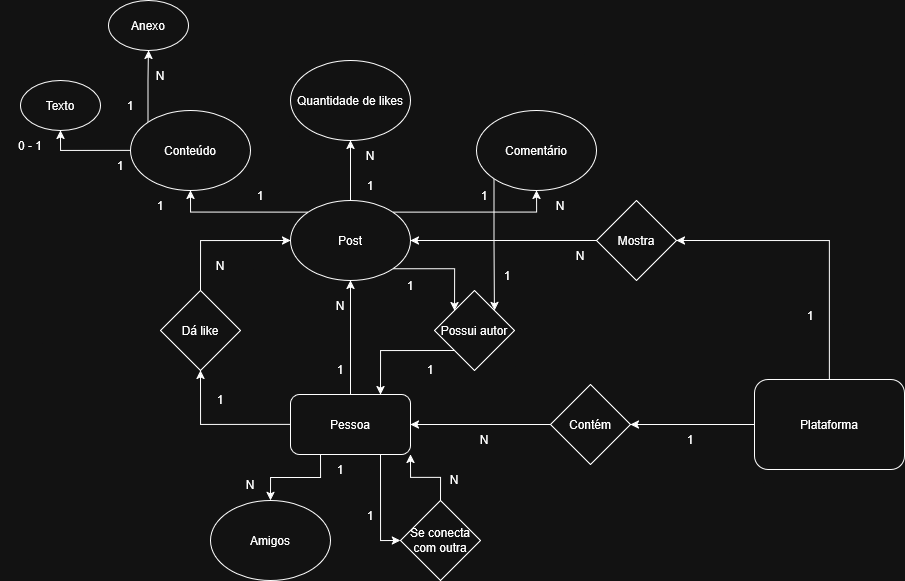

The diagram above was exported from draw.io. Its source (the exported page's mxGraphModel, read from the mxfile embedded in the PNG):
<mxGraphModel dx="1393" dy="813" grid="1" gridSize="10" guides="1" tooltips="1" connect="1" arrows="1" fold="1" page="1" pageScale="1" pageWidth="827" pageHeight="1169" math="0" shadow="0">
  <root>
    <mxCell id="0" />
    <mxCell id="1" parent="0" />
    <mxCell id="AJNSMKBmj9X9_fB3Fgbb-84" style="edgeStyle=orthogonalEdgeStyle;rounded=0;orthogonalLoop=1;jettySize=auto;html=1;exitX=0.5;exitY=0;exitDx=0;exitDy=0;entryX=0.5;entryY=1;entryDx=0;entryDy=0;" edge="1" parent="1" source="AJNSMKBmj9X9_fB3Fgbb-2" target="AJNSMKBmj9X9_fB3Fgbb-34">
      <mxGeometry relative="1" as="geometry" />
    </mxCell>
    <mxCell id="AJNSMKBmj9X9_fB3Fgbb-91" style="edgeStyle=orthogonalEdgeStyle;rounded=0;orthogonalLoop=1;jettySize=auto;html=1;exitX=0.75;exitY=1;exitDx=0;exitDy=0;entryX=0;entryY=0.5;entryDx=0;entryDy=0;" edge="1" parent="1" source="AJNSMKBmj9X9_fB3Fgbb-2" target="AJNSMKBmj9X9_fB3Fgbb-28">
      <mxGeometry relative="1" as="geometry" />
    </mxCell>
    <mxCell id="AJNSMKBmj9X9_fB3Fgbb-92" style="edgeStyle=orthogonalEdgeStyle;rounded=0;orthogonalLoop=1;jettySize=auto;html=1;exitX=0.25;exitY=1;exitDx=0;exitDy=0;entryX=0.5;entryY=0;entryDx=0;entryDy=0;" edge="1" parent="1" source="AJNSMKBmj9X9_fB3Fgbb-2" target="AJNSMKBmj9X9_fB3Fgbb-89">
      <mxGeometry relative="1" as="geometry" />
    </mxCell>
    <mxCell id="AJNSMKBmj9X9_fB3Fgbb-94" style="edgeStyle=orthogonalEdgeStyle;rounded=0;orthogonalLoop=1;jettySize=auto;html=1;exitX=0;exitY=0.5;exitDx=0;exitDy=0;entryX=0.5;entryY=1;entryDx=0;entryDy=0;" edge="1" parent="1" source="AJNSMKBmj9X9_fB3Fgbb-2" target="AJNSMKBmj9X9_fB3Fgbb-6">
      <mxGeometry relative="1" as="geometry" />
    </mxCell>
    <mxCell id="AJNSMKBmj9X9_fB3Fgbb-2" value="Pessoa" style="rounded=1;whiteSpace=wrap;html=1;" vertex="1" parent="1">
      <mxGeometry x="330" y="854" width="120" height="60" as="geometry" />
    </mxCell>
    <mxCell id="AJNSMKBmj9X9_fB3Fgbb-62" style="edgeStyle=orthogonalEdgeStyle;rounded=0;orthogonalLoop=1;jettySize=auto;html=1;exitX=0.5;exitY=0;exitDx=0;exitDy=0;entryX=0;entryY=0.5;entryDx=0;entryDy=0;" edge="1" parent="1" source="AJNSMKBmj9X9_fB3Fgbb-6" target="AJNSMKBmj9X9_fB3Fgbb-34">
      <mxGeometry relative="1" as="geometry" />
    </mxCell>
    <mxCell id="AJNSMKBmj9X9_fB3Fgbb-6" value="Dá like" style="rhombus;whiteSpace=wrap;html=1;" vertex="1" parent="1">
      <mxGeometry x="200" y="750" width="80" height="80" as="geometry" />
    </mxCell>
    <mxCell id="AJNSMKBmj9X9_fB3Fgbb-11" value="1" style="text;html=1;align=center;verticalAlign=middle;whiteSpace=wrap;rounded=0;" vertex="1" parent="1">
      <mxGeometry x="350" y="814" width="60" height="30" as="geometry" />
    </mxCell>
    <mxCell id="AJNSMKBmj9X9_fB3Fgbb-12" value="N" style="text;html=1;align=center;verticalAlign=middle;whiteSpace=wrap;rounded=0;" vertex="1" parent="1">
      <mxGeometry x="350" y="750" width="60" height="30" as="geometry" />
    </mxCell>
    <mxCell id="AJNSMKBmj9X9_fB3Fgbb-15" value="1" style="text;html=1;align=center;verticalAlign=middle;whiteSpace=wrap;rounded=0;" vertex="1" parent="1">
      <mxGeometry x="494" y="640" width="60" height="30" as="geometry" />
    </mxCell>
    <mxCell id="AJNSMKBmj9X9_fB3Fgbb-93" style="edgeStyle=orthogonalEdgeStyle;rounded=0;orthogonalLoop=1;jettySize=auto;html=1;exitX=0.5;exitY=0;exitDx=0;exitDy=0;entryX=1;entryY=1;entryDx=0;entryDy=0;" edge="1" parent="1" source="AJNSMKBmj9X9_fB3Fgbb-28" target="AJNSMKBmj9X9_fB3Fgbb-2">
      <mxGeometry relative="1" as="geometry" />
    </mxCell>
    <mxCell id="AJNSMKBmj9X9_fB3Fgbb-28" value="Se conecta com outra" style="rhombus;whiteSpace=wrap;html=1;" vertex="1" parent="1">
      <mxGeometry x="440" y="960" width="80" height="80" as="geometry" />
    </mxCell>
    <mxCell id="AJNSMKBmj9X9_fB3Fgbb-31" value="1" style="text;html=1;align=center;verticalAlign=middle;whiteSpace=wrap;rounded=0;" vertex="1" parent="1">
      <mxGeometry x="380" y="960" width="60" height="30" as="geometry" />
    </mxCell>
    <mxCell id="AJNSMKBmj9X9_fB3Fgbb-32" value="N" style="text;html=1;align=center;verticalAlign=middle;whiteSpace=wrap;rounded=0;" vertex="1" parent="1">
      <mxGeometry x="464" y="924" width="60" height="30" as="geometry" />
    </mxCell>
    <mxCell id="AJNSMKBmj9X9_fB3Fgbb-42" style="edgeStyle=orthogonalEdgeStyle;rounded=0;orthogonalLoop=1;jettySize=auto;html=1;exitX=1;exitY=0;exitDx=0;exitDy=0;entryX=0.5;entryY=1;entryDx=0;entryDy=0;" edge="1" parent="1" source="AJNSMKBmj9X9_fB3Fgbb-34" target="AJNSMKBmj9X9_fB3Fgbb-39">
      <mxGeometry relative="1" as="geometry" />
    </mxCell>
    <mxCell id="AJNSMKBmj9X9_fB3Fgbb-43" style="edgeStyle=orthogonalEdgeStyle;rounded=0;orthogonalLoop=1;jettySize=auto;html=1;exitX=0;exitY=0;exitDx=0;exitDy=0;entryX=0.5;entryY=1;entryDx=0;entryDy=0;" edge="1" parent="1" source="AJNSMKBmj9X9_fB3Fgbb-34" target="AJNSMKBmj9X9_fB3Fgbb-38">
      <mxGeometry relative="1" as="geometry" />
    </mxCell>
    <mxCell id="AJNSMKBmj9X9_fB3Fgbb-49" style="edgeStyle=orthogonalEdgeStyle;rounded=0;orthogonalLoop=1;jettySize=auto;html=1;exitX=0.5;exitY=0;exitDx=0;exitDy=0;entryX=0.5;entryY=1;entryDx=0;entryDy=0;" edge="1" parent="1" source="AJNSMKBmj9X9_fB3Fgbb-34" target="AJNSMKBmj9X9_fB3Fgbb-48">
      <mxGeometry relative="1" as="geometry" />
    </mxCell>
    <mxCell id="AJNSMKBmj9X9_fB3Fgbb-78" style="edgeStyle=orthogonalEdgeStyle;rounded=0;orthogonalLoop=1;jettySize=auto;html=1;exitX=1;exitY=1;exitDx=0;exitDy=0;entryX=0;entryY=0;entryDx=0;entryDy=0;" edge="1" parent="1" source="AJNSMKBmj9X9_fB3Fgbb-34" target="AJNSMKBmj9X9_fB3Fgbb-77">
      <mxGeometry relative="1" as="geometry" />
    </mxCell>
    <mxCell id="AJNSMKBmj9X9_fB3Fgbb-34" value="Post" style="ellipse;whiteSpace=wrap;html=1;" vertex="1" parent="1">
      <mxGeometry x="330" y="660" width="120" height="80" as="geometry" />
    </mxCell>
    <mxCell id="AJNSMKBmj9X9_fB3Fgbb-57" style="edgeStyle=orthogonalEdgeStyle;rounded=0;orthogonalLoop=1;jettySize=auto;html=1;exitX=0;exitY=0.5;exitDx=0;exitDy=0;entryX=0.5;entryY=1;entryDx=0;entryDy=0;" edge="1" parent="1" source="AJNSMKBmj9X9_fB3Fgbb-38" target="AJNSMKBmj9X9_fB3Fgbb-55">
      <mxGeometry relative="1" as="geometry" />
    </mxCell>
    <mxCell id="AJNSMKBmj9X9_fB3Fgbb-58" style="edgeStyle=orthogonalEdgeStyle;rounded=0;orthogonalLoop=1;jettySize=auto;html=1;exitX=0;exitY=0;exitDx=0;exitDy=0;entryX=0.5;entryY=1;entryDx=0;entryDy=0;" edge="1" parent="1" source="AJNSMKBmj9X9_fB3Fgbb-38" target="AJNSMKBmj9X9_fB3Fgbb-56">
      <mxGeometry relative="1" as="geometry" />
    </mxCell>
    <mxCell id="AJNSMKBmj9X9_fB3Fgbb-38" value="Conteúdo" style="ellipse;whiteSpace=wrap;html=1;" vertex="1" parent="1">
      <mxGeometry x="170" y="570" width="120" height="80" as="geometry" />
    </mxCell>
    <mxCell id="AJNSMKBmj9X9_fB3Fgbb-80" style="edgeStyle=orthogonalEdgeStyle;rounded=0;orthogonalLoop=1;jettySize=auto;html=1;exitX=0;exitY=1;exitDx=0;exitDy=0;entryX=1;entryY=0;entryDx=0;entryDy=0;" edge="1" parent="1" source="AJNSMKBmj9X9_fB3Fgbb-39" target="AJNSMKBmj9X9_fB3Fgbb-77">
      <mxGeometry relative="1" as="geometry" />
    </mxCell>
    <mxCell id="AJNSMKBmj9X9_fB3Fgbb-39" value="Comentário" style="ellipse;whiteSpace=wrap;html=1;" vertex="1" parent="1">
      <mxGeometry x="516" y="570" width="120" height="80" as="geometry" />
    </mxCell>
    <mxCell id="AJNSMKBmj9X9_fB3Fgbb-44" value="N" style="text;html=1;align=center;verticalAlign=middle;whiteSpace=wrap;rounded=0;" vertex="1" parent="1">
      <mxGeometry x="570" y="650" width="60" height="30" as="geometry" />
    </mxCell>
    <mxCell id="AJNSMKBmj9X9_fB3Fgbb-45" value="1" style="text;html=1;align=center;verticalAlign=middle;whiteSpace=wrap;rounded=0;" vertex="1" parent="1">
      <mxGeometry x="270" y="640" width="60" height="30" as="geometry" />
    </mxCell>
    <mxCell id="AJNSMKBmj9X9_fB3Fgbb-46" value="1" style="text;html=1;align=center;verticalAlign=middle;whiteSpace=wrap;rounded=0;" vertex="1" parent="1">
      <mxGeometry x="170" y="650" width="60" height="30" as="geometry" />
    </mxCell>
    <mxCell id="AJNSMKBmj9X9_fB3Fgbb-48" value="Quantidade de likes" style="ellipse;whiteSpace=wrap;html=1;" vertex="1" parent="1">
      <mxGeometry x="330" y="520" width="120" height="80" as="geometry" />
    </mxCell>
    <mxCell id="AJNSMKBmj9X9_fB3Fgbb-50" value="1" style="text;html=1;align=center;verticalAlign=middle;whiteSpace=wrap;rounded=0;" vertex="1" parent="1">
      <mxGeometry x="380" y="630" width="60" height="30" as="geometry" />
    </mxCell>
    <mxCell id="AJNSMKBmj9X9_fB3Fgbb-51" value="N" style="text;html=1;align=center;verticalAlign=middle;whiteSpace=wrap;rounded=0;" vertex="1" parent="1">
      <mxGeometry x="380" y="600" width="60" height="30" as="geometry" />
    </mxCell>
    <mxCell id="AJNSMKBmj9X9_fB3Fgbb-53" value="1" style="text;html=1;align=center;verticalAlign=middle;whiteSpace=wrap;rounded=0;" vertex="1" parent="1">
      <mxGeometry x="230" y="844" width="60" height="30" as="geometry" />
    </mxCell>
    <mxCell id="AJNSMKBmj9X9_fB3Fgbb-54" value="N" style="text;html=1;align=center;verticalAlign=middle;whiteSpace=wrap;rounded=0;" vertex="1" parent="1">
      <mxGeometry x="230" y="710" width="60" height="30" as="geometry" />
    </mxCell>
    <mxCell id="AJNSMKBmj9X9_fB3Fgbb-55" value="Texto" style="ellipse;whiteSpace=wrap;html=1;" vertex="1" parent="1">
      <mxGeometry x="60" y="540" width="80" height="50" as="geometry" />
    </mxCell>
    <mxCell id="AJNSMKBmj9X9_fB3Fgbb-56" value="Anexo" style="ellipse;whiteSpace=wrap;html=1;" vertex="1" parent="1">
      <mxGeometry x="148" y="460" width="80" height="50" as="geometry" />
    </mxCell>
    <mxCell id="AJNSMKBmj9X9_fB3Fgbb-105" style="edgeStyle=orthogonalEdgeStyle;rounded=0;orthogonalLoop=1;jettySize=auto;html=1;exitX=0.5;exitY=0;exitDx=0;exitDy=0;entryX=1;entryY=0.5;entryDx=0;entryDy=0;" edge="1" parent="1" source="AJNSMKBmj9X9_fB3Fgbb-59" target="AJNSMKBmj9X9_fB3Fgbb-64">
      <mxGeometry relative="1" as="geometry" />
    </mxCell>
    <mxCell id="AJNSMKBmj9X9_fB3Fgbb-107" style="edgeStyle=orthogonalEdgeStyle;rounded=0;orthogonalLoop=1;jettySize=auto;html=1;exitX=0;exitY=0.5;exitDx=0;exitDy=0;entryX=1;entryY=0.5;entryDx=0;entryDy=0;" edge="1" parent="1" source="AJNSMKBmj9X9_fB3Fgbb-59" target="AJNSMKBmj9X9_fB3Fgbb-106">
      <mxGeometry relative="1" as="geometry" />
    </mxCell>
    <mxCell id="AJNSMKBmj9X9_fB3Fgbb-59" value="Plataforma" style="rounded=1;whiteSpace=wrap;html=1;" vertex="1" parent="1">
      <mxGeometry x="794" y="839" width="150" height="90" as="geometry" />
    </mxCell>
    <mxCell id="AJNSMKBmj9X9_fB3Fgbb-104" style="edgeStyle=orthogonalEdgeStyle;rounded=0;orthogonalLoop=1;jettySize=auto;html=1;exitX=0;exitY=0.5;exitDx=0;exitDy=0;entryX=1;entryY=0.5;entryDx=0;entryDy=0;" edge="1" parent="1" source="AJNSMKBmj9X9_fB3Fgbb-64" target="AJNSMKBmj9X9_fB3Fgbb-34">
      <mxGeometry relative="1" as="geometry" />
    </mxCell>
    <mxCell id="AJNSMKBmj9X9_fB3Fgbb-64" value="Mostra" style="rhombus;whiteSpace=wrap;html=1;" vertex="1" parent="1">
      <mxGeometry x="636" y="660" width="80" height="80" as="geometry" />
    </mxCell>
    <mxCell id="AJNSMKBmj9X9_fB3Fgbb-70" value="1" style="text;html=1;align=center;verticalAlign=middle;whiteSpace=wrap;rounded=0;" vertex="1" parent="1">
      <mxGeometry x="420" y="730" width="60" height="30" as="geometry" />
    </mxCell>
    <mxCell id="AJNSMKBmj9X9_fB3Fgbb-72" value="1" style="text;html=1;align=center;verticalAlign=middle;whiteSpace=wrap;rounded=0;" vertex="1" parent="1">
      <mxGeometry x="440" y="814" width="60" height="30" as="geometry" />
    </mxCell>
    <mxCell id="AJNSMKBmj9X9_fB3Fgbb-83" style="edgeStyle=orthogonalEdgeStyle;rounded=0;orthogonalLoop=1;jettySize=auto;html=1;exitX=0;exitY=1;exitDx=0;exitDy=0;entryX=0.75;entryY=0;entryDx=0;entryDy=0;" edge="1" parent="1" source="AJNSMKBmj9X9_fB3Fgbb-77" target="AJNSMKBmj9X9_fB3Fgbb-2">
      <mxGeometry relative="1" as="geometry" />
    </mxCell>
    <mxCell id="AJNSMKBmj9X9_fB3Fgbb-77" value="Possui autor" style="rhombus;whiteSpace=wrap;html=1;" vertex="1" parent="1">
      <mxGeometry x="474" y="750" width="80" height="80" as="geometry" />
    </mxCell>
    <mxCell id="AJNSMKBmj9X9_fB3Fgbb-82" value="1" style="text;html=1;align=center;verticalAlign=middle;whiteSpace=wrap;rounded=0;" vertex="1" parent="1">
      <mxGeometry x="517" y="720" width="60" height="30" as="geometry" />
    </mxCell>
    <mxCell id="AJNSMKBmj9X9_fB3Fgbb-85" value="0 - 1" style="text;html=1;align=center;verticalAlign=middle;whiteSpace=wrap;rounded=0;" vertex="1" parent="1">
      <mxGeometry x="40" y="590" width="60" height="30" as="geometry" />
    </mxCell>
    <mxCell id="AJNSMKBmj9X9_fB3Fgbb-86" value="1" style="text;html=1;align=center;verticalAlign=middle;whiteSpace=wrap;rounded=0;" vertex="1" parent="1">
      <mxGeometry x="130" y="610" width="60" height="30" as="geometry" />
    </mxCell>
    <mxCell id="AJNSMKBmj9X9_fB3Fgbb-87" value="N" style="text;html=1;align=center;verticalAlign=middle;whiteSpace=wrap;rounded=0;" vertex="1" parent="1">
      <mxGeometry x="170" y="520" width="60" height="30" as="geometry" />
    </mxCell>
    <mxCell id="AJNSMKBmj9X9_fB3Fgbb-88" value="1" style="text;html=1;align=center;verticalAlign=middle;whiteSpace=wrap;rounded=0;" vertex="1" parent="1">
      <mxGeometry x="140" y="550" width="60" height="30" as="geometry" />
    </mxCell>
    <mxCell id="AJNSMKBmj9X9_fB3Fgbb-89" value="Amigos" style="ellipse;whiteSpace=wrap;html=1;" vertex="1" parent="1">
      <mxGeometry x="250" y="960" width="120" height="80" as="geometry" />
    </mxCell>
    <mxCell id="AJNSMKBmj9X9_fB3Fgbb-95" value="1" style="text;html=1;align=center;verticalAlign=middle;whiteSpace=wrap;rounded=0;" vertex="1" parent="1">
      <mxGeometry x="820" y="760" width="60" height="30" as="geometry" />
    </mxCell>
    <mxCell id="AJNSMKBmj9X9_fB3Fgbb-96" value="&lt;div&gt;N&lt;/div&gt;" style="text;html=1;align=center;verticalAlign=middle;whiteSpace=wrap;rounded=0;" vertex="1" parent="1">
      <mxGeometry x="494" y="884" width="60" height="30" as="geometry" />
    </mxCell>
    <mxCell id="AJNSMKBmj9X9_fB3Fgbb-98" value="N" style="text;html=1;align=center;verticalAlign=middle;whiteSpace=wrap;rounded=0;" vertex="1" parent="1">
      <mxGeometry x="590" y="700" width="60" height="30" as="geometry" />
    </mxCell>
    <mxCell id="AJNSMKBmj9X9_fB3Fgbb-99" value="1" style="text;html=1;align=center;verticalAlign=middle;whiteSpace=wrap;rounded=0;" vertex="1" parent="1">
      <mxGeometry x="350" y="914" width="60" height="30" as="geometry" />
    </mxCell>
    <mxCell id="AJNSMKBmj9X9_fB3Fgbb-101" value="N" style="text;html=1;align=center;verticalAlign=middle;whiteSpace=wrap;rounded=0;" vertex="1" parent="1">
      <mxGeometry x="260" y="929" width="60" height="30" as="geometry" />
    </mxCell>
    <mxCell id="AJNSMKBmj9X9_fB3Fgbb-108" style="edgeStyle=orthogonalEdgeStyle;rounded=0;orthogonalLoop=1;jettySize=auto;html=1;exitX=0;exitY=0.5;exitDx=0;exitDy=0;entryX=1;entryY=0.5;entryDx=0;entryDy=0;" edge="1" parent="1" source="AJNSMKBmj9X9_fB3Fgbb-106" target="AJNSMKBmj9X9_fB3Fgbb-2">
      <mxGeometry relative="1" as="geometry" />
    </mxCell>
    <mxCell id="AJNSMKBmj9X9_fB3Fgbb-106" value="Contém" style="rhombus;whiteSpace=wrap;html=1;" vertex="1" parent="1">
      <mxGeometry x="590" y="844" width="80" height="80" as="geometry" />
    </mxCell>
    <mxCell id="AJNSMKBmj9X9_fB3Fgbb-109" value="1" style="text;html=1;align=center;verticalAlign=middle;whiteSpace=wrap;rounded=0;" vertex="1" parent="1">
      <mxGeometry x="700" y="884" width="60" height="30" as="geometry" />
    </mxCell>
  </root>
</mxGraphModel>